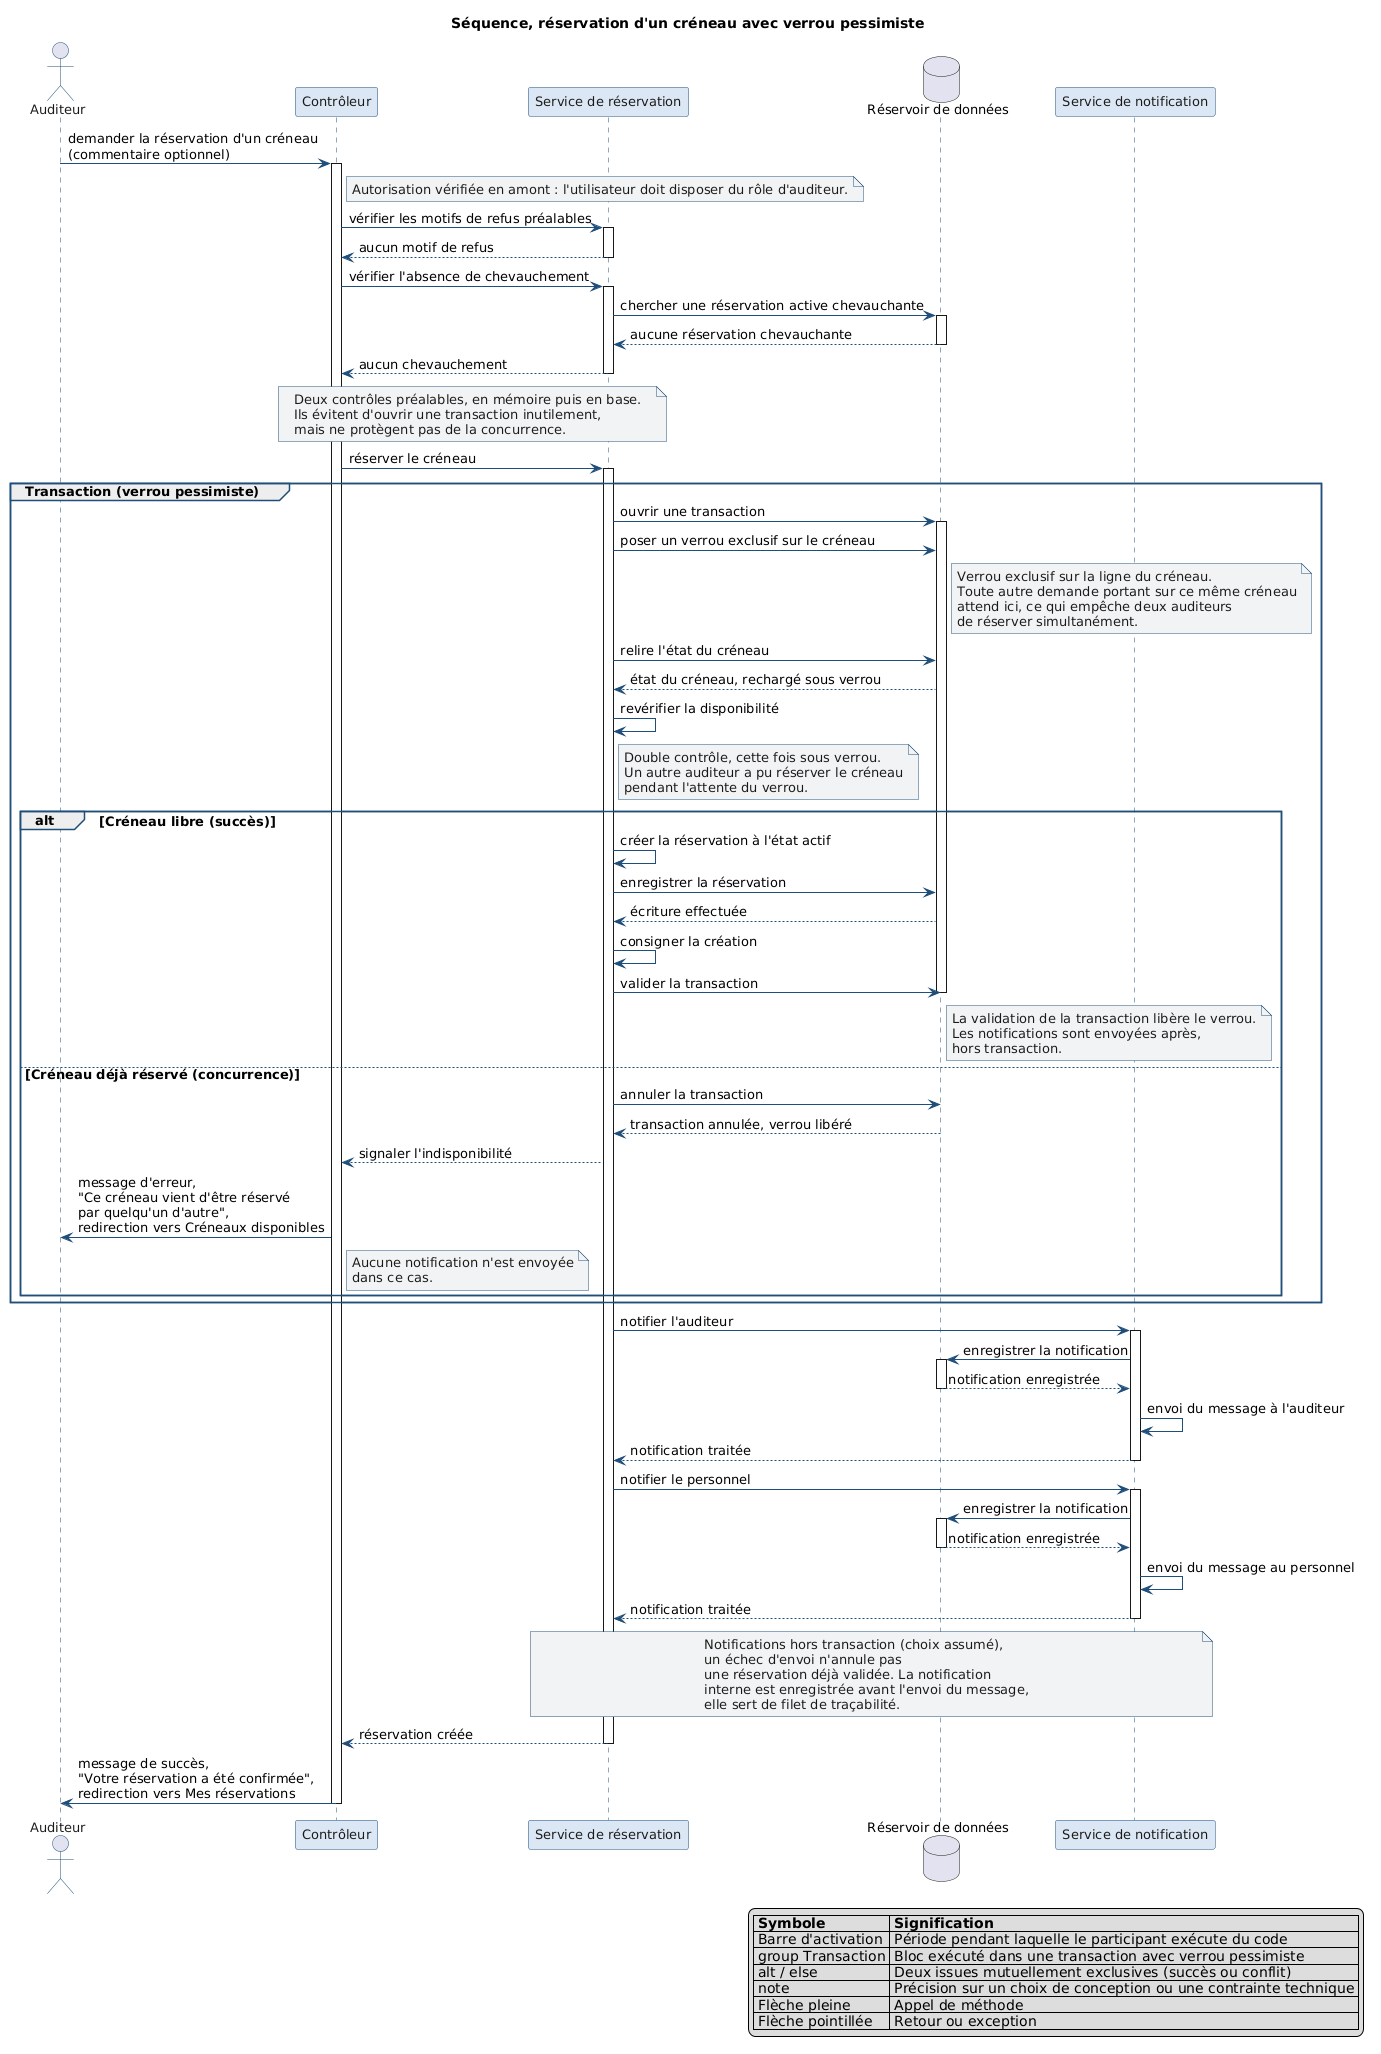

The diagram above was rendered by PlantUML. Its source (embedded in the PNG):
@startuml sequence-reservation
' =====================================================================
' CreaSlot — Diagramme de sequence : reservation d'un creneau
' Section 5.7 du dossier CDA.
'
' Fidele au code : chaque message correspond a un appel reellement
' present dans le code.
'
' Sources :
'   src/Controller/Auditeur/ReservationController.php (methode nouveau)
'   src/Service/ReservationService.php (methode reserver, lignes 62 a 101)
'   src/Service/NotificationService.php (notifierAuditeurReservation,
'                                        notifierPersonnelReservation)
'   src/Exception/CreneauIndisponibleException.php
'
' Le participant "Base de donnees" fusionne l'EntityManager Doctrine,
' le ReservationRepository et MySQL : le detail de l'ORM n'apporte rien
' a la comprehension du verrouillage, qui est le sujet du diagramme.
' =====================================================================

skinparam shadowing false
skinparam sequenceMessageAlign left
skinparam defaultFontName Helvetica
skinparam defaultFontSize 13
skinparam usecase {
  BorderColor #1F4E79
  BackgroundColor #DCE7F5
  FontColor #1E1E1E
}
skinparam actor {
  BorderColor #1F4E79
  FontColor #1E1E1E
}
skinparam participant {
  BorderColor #1F4E79
  BackgroundColor #DCE7F5
  FontColor #1E1E1E
}
skinparam sequence {
  ArrowColor #1F4E79
  LifeLineBorderColor #1F4E79
  GroupBorderColor #1F4E79
}
skinparam package {
  BorderColor #1F4E79
  FontColor #1E1E1E
}
skinparam note {
  BorderColor #1F4E79
  BackgroundColor #F1F3F5
  FontColor #1E1E1E
}

title Séquence, réservation d'un créneau avec verrou pessimiste

actor "Auditeur" as AUDITEUR
participant "Contrôleur" as CONTROLEUR
participant "Service de réservation" as SERVICE
database "Réservoir de données" as BDD
participant "Service de notification" as NOTIF

AUDITEUR -> CONTROLEUR : demander la réservation d'un créneau\n(commentaire optionnel)
activate CONTROLEUR

note right of CONTROLEUR
  Autorisation vérifiée en amont : l'utilisateur doit disposer du rôle d'auditeur.
end note

' ---------------------------------------------------------------------
' Phase A, contrôles préalables hors transaction
' ---------------------------------------------------------------------
CONTROLEUR -> SERVICE : vérifier les motifs de refus préalables
activate SERVICE
SERVICE --> CONTROLEUR : aucun motif de refus
deactivate SERVICE

CONTROLEUR -> SERVICE : vérifier l'absence de chevauchement
activate SERVICE
SERVICE -> BDD : chercher une réservation active chevauchante
activate BDD
BDD --> SERVICE : aucune réservation chevauchante
deactivate BDD
SERVICE --> CONTROLEUR : aucun chevauchement
deactivate SERVICE

note over CONTROLEUR, SERVICE
  Deux contrôles préalables, en mémoire puis en base.
  Ils évitent d'ouvrir une transaction inutilement,
  mais ne protègent pas de la concurrence.
end note

' ---------------------------------------------------------------------
' Phase B, la transaction verrouillée
' ---------------------------------------------------------------------
CONTROLEUR -> SERVICE : réserver le créneau
activate SERVICE

group Transaction (verrou pessimiste)

    SERVICE -> BDD : ouvrir une transaction
    activate BDD

    SERVICE -> BDD : poser un verrou exclusif sur le créneau
    note right of BDD
      Verrou exclusif sur la ligne du créneau.
      Toute autre demande portant sur ce même créneau
      attend ici, ce qui empêche deux auditeurs
      de réserver simultanément.
    end note

    SERVICE -> BDD : relire l'état du créneau
    BDD --> SERVICE : état du créneau, rechargé sous verrou

    SERVICE -> SERVICE : revérifier la disponibilité
    note right of SERVICE
      Double contrôle, cette fois sous verrou.
      Un autre auditeur a pu réserver le créneau
      pendant l'attente du verrou.
    end note

    alt Créneau libre (succès)

        SERVICE -> SERVICE : créer la réservation à l'état actif
        SERVICE -> BDD : enregistrer la réservation
        BDD --> SERVICE : écriture effectuée
        SERVICE -> SERVICE : consigner la création
        SERVICE -> BDD : valider la transaction
        note right of BDD
          La validation de la transaction libère le verrou.
          Les notifications sont envoyées après,
          hors transaction.
        end note
        deactivate BDD

    else Créneau déjà réservé (concurrence)

        SERVICE -> BDD : annuler la transaction
        BDD --> SERVICE : transaction annulée, verrou libéré
        deactivate BDD
        SERVICE --> CONTROLEUR : signaler l'indisponibilité
        CONTROLEUR -> AUDITEUR : message d'erreur,\n"Ce créneau vient d'être réservé\npar quelqu'un d'autre",\nredirection vers Créneaux disponibles
        note right of CONTROLEUR
          Aucune notification n'est envoyée
          dans ce cas.
        end note

    end

end

' ---------------------------------------------------------------------
' Phase C, notifications après le commit (cas de succès)
' ---------------------------------------------------------------------
SERVICE -> NOTIF : notifier l'auditeur
activate NOTIF
NOTIF -> BDD : enregistrer la notification
activate BDD
BDD --> NOTIF : notification enregistrée
deactivate BDD
NOTIF -> NOTIF : envoi du message à l'auditeur
NOTIF --> SERVICE : notification traitée
deactivate NOTIF

SERVICE -> NOTIF : notifier le personnel
activate NOTIF
NOTIF -> BDD : enregistrer la notification
activate BDD
BDD --> NOTIF : notification enregistrée
deactivate BDD
NOTIF -> NOTIF : envoi du message au personnel
NOTIF --> SERVICE : notification traitée
deactivate NOTIF

note over SERVICE, NOTIF
  Notifications hors transaction (choix assumé),
  un échec d'envoi n'annule pas
  une réservation déjà validée. La notification
  interne est enregistrée avant l'envoi du message,
  elle sert de filet de traçabilité.
end note

SERVICE --> CONTROLEUR : réservation créée
deactivate SERVICE

CONTROLEUR -> AUDITEUR : message de succès,\n"Votre réservation a été confirmée",\nredirection vers Mes réservations
deactivate CONTROLEUR

' ---------------------------------------------------------------------
legend right
  | **Symbole** | **Signification** |
  | Barre d'activation | Période pendant laquelle le participant exécute du code |
  | group Transaction | Bloc exécuté dans une transaction avec verrou pessimiste |
  | alt / else | Deux issues mutuellement exclusives (succès ou conflit) |
  | note | Précision sur un choix de conception ou une contrainte technique |
  | Flèche pleine | Appel de méthode |
  | Flèche pointillée | Retour ou exception |
endlegend

@enduml